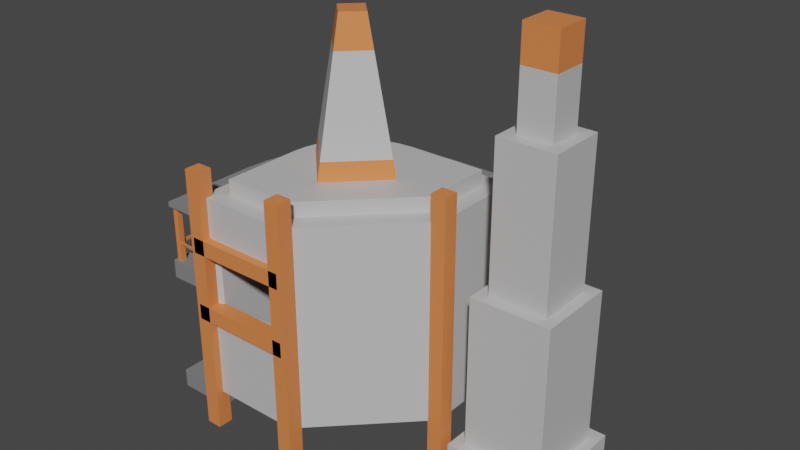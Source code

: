 # Source: Castle.blend  (saved by Blender 2.93.20; exported with 4.5.12 LTS)
import bpy
from mathutils import Matrix  # noqa: F401  (used for matrix-valued properties, if any)

bpy.ops.wm.read_factory_settings(use_empty=True)
scene = bpy.context.scene
scene.name = 'Scene'

# ---- collections
col_collection = bpy.data.collections.new('Collection'); scene.collection.children.link(col_collection)

# ---- materials (node trees are filled in below, after node groups)
mat_stone = bpy.data.materials.new('Stone')
mat_stone.use_backface_culling = True
mat_stone.use_transparent_shadow = False
mat_wood = bpy.data.materials.new('Wood')
mat_wood.use_transparent_shadow = False
mat_stone2 = bpy.data.materials.new('Stone2')
mat_stone2.use_transparent_shadow = False
mat_red = bpy.data.materials.new('Red')
mat_red.use_transparent_shadow = False

# ---- material node trees
mat_stone.use_nodes = True; mat_stone.node_tree.nodes.clear()
_N = mat_stone.node_tree.nodes; _L = mat_stone.node_tree.links
n0 = _N.new('ShaderNodeBsdfPrincipled'); n0.name = 'Principled BSDF'; n0.location = (10, 300)
n0.distribution = 'GGX'
n0.subsurface_method = 'BURLEY'
n0.inputs[0].default_value = (0.5489, 0.5489, 0.5489, 1.0)
n0.inputs[3].default_value = 1.45
n0.inputs[27].default_value = (0.0, 0.0, 0.0, 1.0)
n0.inputs[28].default_value = 1.0
n1 = _N.new('ShaderNodeOutputMaterial'); n1.name = 'Material Output'; n1.location = (300, 300)
_L.new(n0.outputs[0], n1.inputs[0])
n1.is_active_output = True
mat_wood.use_nodes = True; mat_wood.node_tree.nodes.clear()
_N = mat_wood.node_tree.nodes; _L = mat_wood.node_tree.links
n0 = _N.new('ShaderNodeBsdfPrincipled'); n0.name = 'Principled BSDF'; n0.location = (10, 300)
n0.distribution = 'GGX'
n0.subsurface_method = 'BURLEY'
n0.inputs[0].default_value = (0.8, 0.2315, 0.07016, 1.0)
n0.inputs[3].default_value = 1.45
n0.inputs[27].default_value = (0.0, 0.0, 0.0, 1.0)
n0.inputs[28].default_value = 1.0
n1 = _N.new('ShaderNodeOutputMaterial'); n1.name = 'Material Output'; n1.location = (300, 300)
_L.new(n0.outputs[0], n1.inputs[0])
n1.is_active_output = True
mat_stone2.use_nodes = True; mat_stone2.node_tree.nodes.clear()
_N = mat_stone2.node_tree.nodes; _L = mat_stone2.node_tree.links
n0 = _N.new('ShaderNodeBsdfPrincipled'); n0.name = 'Principled BSDF'; n0.location = (10, 300)
n0.distribution = 'GGX'
n0.subsurface_method = 'BURLEY'
n0.inputs[0].default_value = (0.2203, 0.2203, 0.2203, 1.0)
n0.inputs[3].default_value = 1.45
n0.inputs[27].default_value = (0.0, 0.0, 0.0, 1.0)
n0.inputs[28].default_value = 1.0
n1 = _N.new('ShaderNodeOutputMaterial'); n1.name = 'Material Output'; n1.location = (300, 300)
_L.new(n0.outputs[0], n1.inputs[0])
n1.is_active_output = True
mat_red.use_nodes = True; mat_red.node_tree.nodes.clear()
_N = mat_red.node_tree.nodes; _L = mat_red.node_tree.links
n0 = _N.new('ShaderNodeBsdfPrincipled'); n0.name = 'Principled BSDF'; n0.location = (10, 300)
n0.distribution = 'GGX'
n0.subsurface_method = 'BURLEY'
n0.inputs[0].default_value = (0.8, 0.0934, 0.1071, 1.0)
n0.inputs[3].default_value = 1.45
n0.inputs[27].default_value = (0.0, 0.0, 0.0, 1.0)
n0.inputs[28].default_value = 1.0
n1 = _N.new('ShaderNodeOutputMaterial'); n1.name = 'Material Output'; n1.location = (300, 300)
_L.new(n0.outputs[0], n1.inputs[0])
n1.is_active_output = True

# ---- world
world_world = bpy.data.worlds.new('World'); scene.world = world_world
world_world.use_nodes = True; world_world.node_tree.nodes.clear()
_N = world_world.node_tree.nodes; _L = world_world.node_tree.links
n0 = _N.new('ShaderNodeOutputWorld'); n0.name = 'World Output'; n0.location = (300, 300)
n1 = _N.new('ShaderNodeBackground'); n1.name = 'Background'; n1.location = (10, 300)
n1.inputs[0].default_value = (0.05088, 0.05088, 0.05088, 1.0)
_L.new(n1.outputs[0], n0.inputs[0])
n0.is_active_output = True
world_world.color = (0.05088, 0.05088, 0.05088)
world_world.use_sun_shadow = False
world_world.sun_shadow_jitter_overblur = 0.0

# ---- meshes
me_cube_001 = bpy.data.meshes.new('Cube.001')
me_cube_001.from_pydata([(-1.0, -1.0, -1.0), (-1.0, -1.0, 1.0), (1.0, 1.0, -1.0), (1.0, 1.0, 1.0), (0.0, 1.0, -1.0), (0.0, 1.0, 1.0), (0.0, -1.0, -1.0), (0.0, -1.0, 1.0), (-1.0, 0.0, -1.0), (-1.0, 0.0, 1.0), (1.0, 0.0, -1.0), (1.0, 0.0, 1.0), (0.0, 0.0, -1.0), (-1.0, -1.0, -0.01959), (-1.0, -1.0, 0.6471), (1.0, 1.0, 0.002477), (1.0, 1.0, -0.6642), (0.0, -1.0, 0.6471), (0.0, -1.0, -0.01959), (0.0, 1.0, 0.002477), (0.0, 1.0, -0.6642), (1.0, 0.0, 0.002477), (1.0, 0.0, -0.6642), (-1.0, 0.0, 0.002477), (-1.0, 0.0, -0.6642), (-1.0, 0.0248, -1.0), (-0.0248, 1.0, -1.0), (-0.9852, 0.1941, -1.0), (-0.9412, 0.3583, -1.0), (-0.8693, 0.5124, -1.0), (-0.7718, 0.6516, -1.0), (-0.6516, 0.7718, -1.0), (-0.5124, 0.8693, -1.0), (-0.3583, 0.9412, -1.0), (-0.1941, 0.9852, -1.0), (-0.0248, 1.0, 1.0), (-1.0, 0.0248, 1.0), (-0.1941, 0.9852, 1.0), (-0.3583, 0.9412, 1.0), (-0.5124, 0.8693, 1.0), (-0.6516, 0.7718, 1.0), (-0.7718, 0.6516, 1.0), (-0.8693, 0.5124, 1.0), (-0.9412, 0.3583, 1.0), (-0.9852, 0.1941, 1.0), (-0.0248, 1.0, 0.002477), (-1.0, 0.0248, 0.002477), (-0.1941, 0.9852, 0.002477), (-0.3583, 0.9412, 0.002477), (-0.5124, 0.8693, 0.002477), (-0.6516, 0.7718, 0.002477), (-0.7718, 0.6516, 0.002477), (-0.8693, 0.5124, 0.002477), (-0.9412, 0.3583, 0.002477), (-0.9852, 0.1941, 0.002477), (-0.0248, 1.0, -0.6642), (-1.0, 0.0248, -0.6642), (-0.1941, 0.9852, -0.6642), (-0.3583, 0.9412, -0.6642), (-0.5124, 0.8693, -0.6642), (-0.6516, 0.7718, -0.6642), (-0.7718, 0.6516, -0.6642), (-0.8693, 0.5124, -0.6642), (-0.9412, 0.3583, -0.6642), (-0.9852, 0.1941, -0.6642), (0.0, 0.8128, 1.116), (0.8128, 0.8128, 1.116), (-0.07755, -0.8128, 1.116), (-0.8128, -0.8128, 1.116), (-0.8128, 0.0, 1.116), (0.8128, 0.07755, 1.116), (-0.1615, 0.8001, 1.116), (-0.01663, 0.8128, 1.116), (-0.2941, 0.7646, 1.116), (-0.4184, 0.7066, 1.116), (-0.5308, 0.6279, 1.116), (-0.6279, 0.5308, 1.116), (-0.7066, 0.4184, 1.116), (-0.7646, 0.2941, 1.116), (-0.8001, 0.1615, 1.116), (-0.8128, 0.01663, 1.116), (0.0, 1.0, 1.116), (1.0, 1.0, 1.116), (0.0, -1.0, 1.116), (-1.0, -1.0, 1.116), (-1.0, 0.0, 1.116), (1.0, 0.0, 1.116), (-0.1941, 0.9852, 1.116), (-0.0248, 1.0, 1.116), (-0.3583, 0.9412, 1.116), (-0.5124, 0.8693, 1.116), (-0.6516, 0.7718, 1.116), (-0.7718, 0.6516, 1.116), (-0.8693, 0.5124, 1.116), (-0.9412, 0.3583, 1.116), (-0.9852, 0.1941, 1.116), (-1.0, 0.0248, 1.116), (2.846e-09, 0.0, 1.268), (-0.07755, -0.8128, 1.268), (2.846e-09, 0.8128, 1.268), (0.8128, 0.07755, 1.268), (-0.8128, 0.0, 1.268), (0.8128, 0.8128, 1.268), (-0.8128, -0.8128, 1.268), (-0.1615, 0.8001, 1.268), (-0.01663, 0.8128, 1.268), (-0.2941, 0.7646, 1.268), (-0.4184, 0.7066, 1.268), (-0.5308, 0.6279, 1.268), (-0.6279, 0.5308, 1.268), (-0.7066, 0.4184, 1.268), (-0.7646, 0.2941, 1.268), (-0.8001, 0.1615, 1.268), (-0.8128, 0.01663, 1.268)], [], [(24, 23, 46, 56), (19, 5, 3, 15), (6, 12, 10), (17, 7, 1, 14), (21, 11, 7, 17), (9, 1, 84, 85), (1, 7, 83, 84), (8, 12, 6, 0), (23, 9, 36, 46), (44, 36, 96, 95), (39, 40, 91, 90), (45, 35, 5, 19), (4, 2, 10, 12), (15, 3, 11, 21), (14, 1, 9, 23), (0, 13, 24, 8), (13, 14, 23, 24), (2, 16, 22, 10), (16, 15, 21, 22), (25, 27, 28, 29, 30, 31, 32, 33, 34, 26, 4, 12, 8), (10, 22, 18, 6), (22, 21, 17, 18), (6, 18, 13, 0), (4, 20, 16, 2), (26, 55, 20, 4), (55, 45, 19, 20), (55, 26, 34, 57), (57, 34, 33, 58), (58, 33, 32, 59), (59, 32, 31, 60), (60, 31, 30, 61), (61, 30, 29, 62), (62, 29, 28, 63), (63, 28, 27, 64), (64, 27, 25, 56), (35, 45, 47, 37), (37, 47, 48, 38), (38, 48, 49, 39), (39, 49, 50, 40), (40, 50, 51, 41), (41, 51, 52, 42), (42, 52, 53, 43), (43, 53, 54, 44), (44, 54, 46, 36), (45, 55, 57, 47), (47, 57, 58, 48), (48, 58, 59, 49), (49, 59, 60, 50), (50, 60, 61, 51), (51, 61, 62, 52), (52, 62, 63, 53), (53, 63, 64, 54), (54, 64, 56, 46), (8, 24, 56, 25), (80, 69, 101, 113), (66, 65, 99, 102), (73, 74, 107, 106), (65, 72, 105, 99), (37, 38, 89, 87), (42, 43, 94, 93), (7, 11, 86, 83), (5, 35, 88, 81), (11, 3, 82, 86), (40, 41, 92, 91), (36, 9, 85, 96), (38, 39, 90, 89), (43, 44, 95, 94), (35, 37, 87, 88), (3, 5, 81, 82), (41, 42, 93, 92), (65, 66, 82, 81), (67, 68, 84, 83), (68, 69, 85, 84), (70, 67, 83, 86), (66, 70, 86, 82), (71, 72, 88, 87), (73, 71, 87, 89), (74, 73, 89, 90), (75, 74, 90, 91), (76, 75, 91, 92), (77, 76, 92, 93), (78, 77, 93, 94), (79, 78, 94, 95), (80, 79, 95, 96), (72, 65, 81, 88), (69, 80, 96, 85), (97, 101, 103, 98), (98, 100, 97), (99, 105, 104, 106, 107, 108, 109, 110, 111, 112, 113, 101, 97), (102, 99, 97, 100), (74, 75, 108, 107), (68, 67, 98, 103), (75, 76, 109, 108), (69, 68, 103, 101), (76, 77, 110, 109), (67, 70, 100, 98), (77, 78, 111, 110), (70, 66, 102, 100), (78, 79, 112, 111), (72, 71, 104, 105), (79, 80, 113, 112), (71, 73, 106, 104)])
_uv = me_cube_001.uv_layers.new(name='UVMap')
_uv.uv.foreach_set('vector', [0.9351, 0.9264, 0.9351, 0.9433, 0.9345, 0.9433, 0.9345, 0.9264, 0.3833, 0.6171, 0.3833, 0.6426, 0.3581, 0.6426, 0.3581, 0.6171, 0.9688, 0.6883, 0.9433, 0.6883, 0.9433, 0.6628, 0.02549, 0.6429, 0.02549, 0.6519, 0.0, 0.6519, 0.0, 0.6429, 0.05099, 0.6264, 0.05099, 0.6519, 0.02549, 0.6519, 0.02549, 0.6429, 0.9351, 0.9688, 0.9603, 0.9688, 0.9603, 0.9717, 0.9351, 0.9717, 0.0, 0.6519, 0.02549, 0.6519, 0.02549, 0.6548, 0.0, 0.6548, 0.9433, 0.7138, 0.9433, 0.6883, 0.9688, 0.6883, 0.9688, 0.7138, 0.9351, 0.9433, 0.9351, 0.9688, 0.9345, 0.9688, 0.9345, 0.9433, 0.9302, 0.9688, 0.9345, 0.9688, 0.9345, 0.9717, 0.9302, 0.9717, 0.3967, 0.6426, 0.4006, 0.6426, 0.4006, 0.6455, 0.3967, 0.6455, 0.3839, 0.6171, 0.3839, 0.6426, 0.3833, 0.6426, 0.3833, 0.6171, 0.9178, 0.6883, 0.9178, 0.6628, 0.9433, 0.6628, 0.9433, 0.6883, 0.9943, 0.2419, 0.9943, 0.2673, 0.9688, 0.2673, 0.9688, 0.2419, 0.9603, 0.9598, 0.9603, 0.9688, 0.9351, 0.9688, 0.9351, 0.9433, 0.9603, 0.9178, 0.9603, 0.9428, 0.9351, 0.9264, 0.9351, 0.9178, 0.9603, 0.9428, 0.9603, 0.9598, 0.9351, 0.9433, 0.9351, 0.9264, 0.9943, 0.2163, 0.9943, 0.2249, 0.9688, 0.2249, 0.9688, 0.2163, 0.9943, 0.2249, 0.9943, 0.2419, 0.9688, 0.2419, 0.9688, 0.2249, 0.9427, 0.7138, 0.9383, 0.7135, 0.9341, 0.7123, 0.9302, 0.7105, 0.9267, 0.708, 0.9236, 0.705, 0.9211, 0.7014, 0.9193, 0.6975, 0.9182, 0.6933, 0.9178, 0.689, 0.9178, 0.6883, 0.9433, 0.6883, 0.9433, 0.7138, 0.05099, 0.6009, 0.05099, 0.6094, 0.02549, 0.6259, 0.02549, 0.6009, 0.05099, 0.6094, 0.05099, 0.6264, 0.02549, 0.6429, 0.02549, 0.6259, 0.02549, 0.6009, 0.02549, 0.6259, 0.0, 0.6259, 0.0, 0.6009, 0.3833, 0.5916, 0.3833, 0.6001, 0.3581, 0.6001, 0.3581, 0.5916, 0.3839, 0.5916, 0.3839, 0.6001, 0.3833, 0.6001, 0.3833, 0.5916, 0.3839, 0.6001, 0.3839, 0.6171, 0.3833, 0.6171, 0.3833, 0.6001, 0.3839, 0.6001, 0.3839, 0.5916, 0.3882, 0.5916, 0.3882, 0.6001, 0.3882, 0.6001, 0.3882, 0.5916, 0.3925, 0.5916, 0.3925, 0.6001, 0.3925, 0.6001, 0.3925, 0.5916, 0.3967, 0.5916, 0.3967, 0.6001, 0.3967, 0.6001, 0.3967, 0.5916, 0.4006, 0.5916, 0.4006, 0.6001, 0.4006, 0.6001, 0.4006, 0.5916, 0.4041, 0.5916, 0.4041, 0.6001, 0.9178, 0.9264, 0.9178, 0.9178, 0.9217, 0.9178, 0.9217, 0.9264, 0.9217, 0.9264, 0.9217, 0.9178, 0.9258, 0.9178, 0.9258, 0.9264, 0.9258, 0.9264, 0.9258, 0.9178, 0.9302, 0.9178, 0.9302, 0.9264, 0.9302, 0.9264, 0.9302, 0.9178, 0.9345, 0.9178, 0.9345, 0.9264, 0.3839, 0.6426, 0.3839, 0.6171, 0.3882, 0.6171, 0.3882, 0.6426, 0.3882, 0.6426, 0.3882, 0.6171, 0.3925, 0.6171, 0.3925, 0.6426, 0.3925, 0.6426, 0.3925, 0.6171, 0.3967, 0.6171, 0.3967, 0.6426, 0.3967, 0.6426, 0.3967, 0.6171, 0.4006, 0.6171, 0.4006, 0.6426, 0.4006, 0.6426, 0.4006, 0.6171, 0.4041, 0.6171, 0.4041, 0.6426, 0.9178, 0.9688, 0.9178, 0.9433, 0.9217, 0.9433, 0.9217, 0.9688, 0.9217, 0.9688, 0.9217, 0.9433, 0.9258, 0.9433, 0.9258, 0.9688, 0.9258, 0.9688, 0.9258, 0.9433, 0.9302, 0.9433, 0.9302, 0.9688, 0.9302, 0.9688, 0.9302, 0.9433, 0.9345, 0.9433, 0.9345, 0.9688, 0.3839, 0.6171, 0.3839, 0.6001, 0.3882, 0.6001, 0.3882, 0.6171, 0.3882, 0.6171, 0.3882, 0.6001, 0.3925, 0.6001, 0.3925, 0.6171, 0.3925, 0.6171, 0.3925, 0.6001, 0.3967, 0.6001, 0.3967, 0.6171, 0.3967, 0.6171, 0.3967, 0.6001, 0.4006, 0.6001, 0.4006, 0.6171, 0.4006, 0.6171, 0.4006, 0.6001, 0.4041, 0.6001, 0.4041, 0.6171, 0.9178, 0.9433, 0.9178, 0.9264, 0.9217, 0.9264, 0.9217, 0.9433, 0.9217, 0.9433, 0.9217, 0.9264, 0.9258, 0.9264, 0.9258, 0.9433, 0.9258, 0.9433, 0.9258, 0.9264, 0.9302, 0.9264, 0.9302, 0.9433, 0.9302, 0.9433, 0.9302, 0.9264, 0.9345, 0.9264, 0.9345, 0.9433, 0.9351, 0.9178, 0.9351, 0.9264, 0.9345, 0.9264, 0.9345, 0.9178, 0.6115, 0.6704, 0.6115, 0.6708, 0.6076, 0.6708, 0.6076, 0.6704, 0.6115, 0.6193, 0.6115, 0.6398, 0.6076, 0.6398, 0.6076, 0.6193, 0.6115, 0.6474, 0.6115, 0.6507, 0.6076, 0.6507, 0.6076, 0.6474, 0.6115, 0.6398, 0.6115, 0.6402, 0.6076, 0.6402, 0.6076, 0.6398, 0.3882, 0.6426, 0.3925, 0.6426, 0.3925, 0.6455, 0.3882, 0.6455, 0.9217, 0.9688, 0.9258, 0.9688, 0.9258, 0.9717, 0.9217, 0.9717, 0.02549, 0.6519, 0.05099, 0.6519, 0.05099, 0.6548, 0.02549, 0.6548, 0.3833, 0.6426, 0.3839, 0.6426, 0.3839, 0.6455, 0.3833, 0.6455, 0.9688, 0.2673, 0.9943, 0.2673, 0.9943, 0.2703, 0.9688, 0.2703, 0.4006, 0.6426, 0.4041, 0.6426, 0.4041, 0.6455, 0.4006, 0.6455, 0.9345, 0.9688, 0.9351, 0.9688, 0.9351, 0.9717, 0.9345, 0.9717, 0.3925, 0.6426, 0.3967, 0.6426, 0.3967, 0.6455, 0.3925, 0.6455, 0.9258, 0.9688, 0.9302, 0.9688, 0.9302, 0.9717, 0.9258, 0.9717, 0.3839, 0.6426, 0.3882, 0.6426, 0.3882, 0.6455, 0.3839, 0.6455, 0.3581, 0.6426, 0.3833, 0.6426, 0.3833, 0.6455, 0.3581, 0.6455, 0.9178, 0.9688, 0.9217, 0.9688, 0.9217, 0.9717, 0.9178, 0.9717, 0.9433, 0.6166, 0.9226, 0.6166, 0.9178, 0.6119, 0.9433, 0.6119, 0.9453, 0.6581, 0.964, 0.6581, 0.9688, 0.6628, 0.9433, 0.6628, 0.964, 0.6581, 0.964, 0.6374, 0.9688, 0.6374, 0.9688, 0.6628, 0.9226, 0.6354, 0.9453, 0.6581, 0.9433, 0.6628, 0.9178, 0.6374, 0.9226, 0.6166, 0.9226, 0.6354, 0.9178, 0.6374, 0.9178, 0.6119, 0.9474, 0.617, 0.9437, 0.6166, 0.9439, 0.6119, 0.9482, 0.6122, 0.9508, 0.6179, 0.9474, 0.617, 0.9482, 0.6122, 0.9524, 0.6134, 0.954, 0.6193, 0.9508, 0.6179, 0.9524, 0.6134, 0.9563, 0.6152, 0.9568, 0.6213, 0.954, 0.6193, 0.9563, 0.6152, 0.9599, 0.6177, 0.9593, 0.6238, 0.9568, 0.6213, 0.9599, 0.6177, 0.963, 0.6207, 0.9613, 0.6267, 0.9593, 0.6238, 0.963, 0.6207, 0.9654, 0.6243, 0.9628, 0.6299, 0.9613, 0.6267, 0.9654, 0.6243, 0.9673, 0.6282, 0.9637, 0.6332, 0.9628, 0.6299, 0.9673, 0.6282, 0.9684, 0.6324, 0.964, 0.6369, 0.9637, 0.6332, 0.9684, 0.6324, 0.9688, 0.6367, 0.9437, 0.6166, 0.9433, 0.6166, 0.9433, 0.6119, 0.9439, 0.6119, 0.964, 0.6374, 0.964, 0.6369, 0.9688, 0.6367, 0.9688, 0.6374, 0.6326, 0.9677, 0.6533, 0.9677, 0.6533, 0.9884, 0.6346, 0.9884, 0.6346, 0.9884, 0.6119, 0.9657, 0.6326, 0.9677, 0.6326, 0.947, 0.633, 0.947, 0.6367, 0.9473, 0.6401, 0.9482, 0.6432, 0.9497, 0.6461, 0.9517, 0.6486, 0.9542, 0.6506, 0.957, 0.6521, 0.9602, 0.653, 0.9636, 0.6533, 0.9673, 0.6533, 0.9677, 0.6326, 0.9677, 0.6119, 0.947, 0.6326, 0.947, 0.6326, 0.9677, 0.6119, 0.9657, 0.6115, 0.6507, 0.6115, 0.6539, 0.6076, 0.6539, 0.6076, 0.6507, 0.6115, 0.5779, 0.6115, 0.5966, 0.6076, 0.5966, 0.6076, 0.5779, 0.6115, 0.6539, 0.6115, 0.6567, 0.6076, 0.6567, 0.6076, 0.6539, 0.6115, 0.6708, 0.6115, 0.6913, 0.6076, 0.6913, 0.6076, 0.6708, 0.6115, 0.6567, 0.6115, 0.6599, 0.6076, 0.6599, 0.6076, 0.6567, 0.6115, 0.5966, 0.6115, 0.6193, 0.6076, 0.6193, 0.6076, 0.5966, 0.6115, 0.6599, 0.6115, 0.6632, 0.6076, 0.6632, 0.6076, 0.6599, 0.6115, 0.6913, 0.6115, 0.7101, 0.6076, 0.7101, 0.6076, 0.6913, 0.6115, 0.6632, 0.6115, 0.6667, 0.6076, 0.6667, 0.6076, 0.6632, 0.6115, 0.6402, 0.6115, 0.6439, 0.6076, 0.6439, 0.6076, 0.6402, 0.6115, 0.6667, 0.6115, 0.6704, 0.6076, 0.6704, 0.6076, 0.6667, 0.6115, 0.6439, 0.6115, 0.6474, 0.6076, 0.6474, 0.6076, 0.6439])
me_cube_001.materials.append(mat_stone)
me_cube_001.use_remesh_fix_poles = True
me_cube_001.use_remesh_preserve_attributes = False
me_cube_001.update()
me_cube_002 = bpy.data.meshes.new('Cube.002')
me_cube_002.from_pydata([(-1.0, -1.0, -1.0), (-1.0, -1.0, 1.0), (-1.0, 1.0, -1.0), (-1.0, 1.0, 1.0), (1.0, -1.0, -1.0), (1.0, -1.0, 1.0), (1.0, 1.0, -1.0), (1.0, 1.0, 1.0)], [], [(0, 1, 3, 2), (2, 3, 7, 6), (6, 7, 5, 4), (4, 5, 1, 0), (2, 6, 4, 0), (7, 3, 1, 5)])
_uv = me_cube_002.uv_layers.new(name='UVMap')
_uv.uv.foreach_set('vector', [0.153, 0.7538, 0.153, 0.8048, 0.102, 0.8048, 0.102, 0.7538, 0.102, 0.7538, 0.102, 0.8048, 0.05099, 0.8048, 0.05099, 0.7538, 0.05099, 0.7058, 0.05099, 0.7568, 0.0, 0.7568, 0.0, 0.7058, 0.102, 0.7028, 0.102, 0.7538, 0.05099, 0.7538, 0.05099, 0.7028, 0.0, 0.6548, 0.05099, 0.6548, 0.05099, 0.7058, 0.0, 0.7058, 0.153, 0.6519, 0.204, 0.6519, 0.204, 0.7028, 0.153, 0.7028])
me_cube_002.materials.append(mat_wood)
me_cube_002.use_remesh_fix_poles = True
me_cube_002.use_remesh_preserve_attributes = False
me_cube_002.update()
me_cube_004 = bpy.data.meshes.new('Cube.004')
me_cube_004.from_pydata([(-1.0, -1.0, -1.0), (-1.0, -1.0, 1.0), (-1.0, 1.0, -1.0), (-1.0, 1.0, 1.0), (1.0, -1.0, -1.0), (1.0, -1.0, 1.0), (1.0, 1.0, -1.0), (1.0, 1.0, 1.0)], [], [(0, 1, 3, 2), (2, 3, 7, 6), (6, 7, 5, 4), (4, 5, 1, 0), (2, 6, 4, 0), (7, 3, 1, 5)])
_uv = me_cube_004.uv_layers.new(name='UVMap')
_uv.uv.foreach_set('vector', [0.153, 0.6519, 0.153, 0.7028, 0.102, 0.7028, 0.102, 0.6519, 0.102, 0.6519, 0.102, 0.7028, 0.05099, 0.7028, 0.05099, 0.6519, 0.153, 0.6009, 0.153, 0.6519, 0.102, 0.6519, 0.102, 0.6009, 0.9688, 0.5099, 0.9688, 0.5609, 0.9178, 0.5609, 0.9178, 0.5099, 0.8158, 0.8064, 0.8668, 0.8064, 0.8668, 0.8574, 0.8158, 0.8574, 0.102, 0.8048, 0.153, 0.8048, 0.153, 0.8558, 0.102, 0.8558])
me_cube_004.materials.append(mat_wood)
me_cube_004.use_remesh_fix_poles = True
me_cube_004.use_remesh_preserve_attributes = False
me_cube_004.update()
me_cube_005 = bpy.data.meshes.new('Cube.005')
me_cube_005.from_pydata([(-1.0, -1.0, -1.0), (-1.0, -1.0, 1.0), (-1.0, 1.0, -1.0), (-1.0, 1.0, 1.0), (1.0, -1.0, -1.0), (1.0, -1.0, 1.0), (1.0, 1.0, -1.0), (1.0, 1.0, 1.0)], [], [(0, 1, 3, 2), (2, 3, 7, 6), (6, 7, 5, 4), (4, 5, 1, 0), (2, 6, 4, 0), (7, 3, 1, 5)])
_uv = me_cube_005.uv_layers.new(name='UVMap')
_uv.uv.foreach_set('vector', [0.204, 0.6009, 0.204, 0.6519, 0.153, 0.6519, 0.153, 0.6009, 0.9688, 0.3569, 0.9688, 0.4079, 0.9178, 0.4079, 0.9178, 0.3569, 0.9688, 0.2549, 0.9688, 0.3059, 0.9178, 0.3059, 0.9178, 0.2549, 0.9688, 0.102, 0.9688, 0.153, 0.9178, 0.153, 0.9178, 0.102, 0.9178, 0.05099, 0.9688, 0.05099, 0.9688, 0.102, 0.9178, 0.102, 0.9178, 0.0, 0.9688, 0.0, 0.9688, 0.05099, 0.9178, 0.05099])
me_cube_005.materials.append(mat_wood)
me_cube_005.use_remesh_fix_poles = True
me_cube_005.use_remesh_preserve_attributes = False
me_cube_005.update()
me_cube_006 = bpy.data.meshes.new('Cube.006')
me_cube_006.from_pydata([(-1.0, -1.0, -1.0), (-1.0, -1.0, 1.0), (-1.0, 1.0, -1.0), (-1.0, 1.0, 1.0), (1.0, -1.0, -1.0), (1.0, -1.0, 1.0), (1.0, 1.0, -1.0), (1.0, 1.0, 1.0)], [], [(0, 1, 3, 2), (2, 3, 7, 6), (6, 7, 5, 4), (4, 5, 1, 0), (2, 6, 4, 0), (7, 3, 1, 5)])
_uv = me_cube_006.uv_layers.new(name='UVMap')
_uv.uv.foreach_set('vector', [0.3922, 0.9174, 0.3922, 0.9684, 0.3412, 0.9684, 0.3412, 0.9174, 0.05099, 0.9097, 0.05099, 0.9607, 0.0, 0.9607, 0.0, 0.9097, 0.9178, 0.9084, 0.9178, 0.9594, 0.8668, 0.9594, 0.8668, 0.9084, 0.8668, 0.9084, 0.8668, 0.9594, 0.8158, 0.9594, 0.8158, 0.9084, 0.153, 0.9068, 0.204, 0.9068, 0.204, 0.9578, 0.153, 0.9578, 0.05099, 0.9068, 0.102, 0.9068, 0.102, 0.9578, 0.05099, 0.9578])
me_cube_006.materials.append(mat_wood)
me_cube_006.use_remesh_fix_poles = True
me_cube_006.use_remesh_preserve_attributes = False
me_cube_006.update()
me_cube_015 = bpy.data.meshes.new('Cube.015')
me_cube_015.from_pydata([(-1.0, -1.0, -1.0), (-1.0, -1.0, 1.0), (-0.4195, 0.2975, -1.0), (-0.4195, 0.2975, 1.0), (1.0, 1.0, -1.0), (1.0, 1.0, 1.0), (-1.0, -0.19, -1.0), (0.19, 1.0, -1.0), (-0.9819, 0.0166, -1.0), (-0.9282, 0.217, -1.0), (-0.8406, 0.405, -1.0), (-0.7216, 0.5749, -1.0), (-0.5749, 0.7216, -1.0), (-0.405, 0.8406, -1.0), (-0.217, 0.9282, -1.0), (-0.0166, 0.9819, -1.0), (0.19, 1.0, 1.0), (-1.0, -0.19, 1.0), (-0.0166, 0.9819, 1.0), (-0.217, 0.9282, 1.0), (-0.405, 0.8406, 1.0), (-0.5749, 0.7216, 1.0), (-0.7216, 0.5749, 1.0), (-0.8406, 0.405, 1.0), (-0.9282, 0.217, 1.0), (-0.9819, 0.0166, 1.0), (-0.5551, -1.0, -1.0), (-0.5551, -1.0, 1.0), (1.0, 0.5761, -1.0), (1.0, 0.5761, 1.0), (-0.5812, -0.1838, -1.0), (-0.5812, -0.1838, 1.0), (0.04706, 0.5505, 1.0), (0.04706, 0.5505, -1.0)], [], [(7, 16, 5, 4), (5, 16, 18, 19, 20, 21, 22, 23, 24, 25, 17, 1, 27, 31, 3, 32, 29), (33, 32, 3, 2), (26, 27, 1, 0), (0, 1, 17, 6), (16, 7, 15, 18), (18, 15, 14, 19), (19, 14, 13, 20), (20, 13, 12, 21), (21, 12, 11, 22), (22, 11, 10, 23), (23, 10, 9, 24), (24, 9, 8, 25), (25, 8, 6, 17), (6, 8, 9, 10, 11, 12, 13, 14, 15, 7, 4, 28, 33, 2, 30, 26, 0), (30, 31, 27, 26), (4, 5, 29, 28), (2, 3, 31, 30), (28, 29, 32, 33)])
_uv = me_cube_015.uv_layers.new(name='UVMap')
_uv.uv.foreach_set('vector', [0.2242, 0.9432, 0.2242, 0.9942, 0.204, 0.9942, 0.204, 0.9432, 0.9924, 0.1442, 0.9777, 0.1297, 0.9743, 0.1257, 0.9716, 0.1211, 0.9698, 0.1162, 0.9688, 0.111, 0.9688, 0.1057, 0.9697, 0.1005, 0.9714, 0.09548, 0.9741, 0.09088, 0.9774, 0.08681, 0.9919, 0.07211, 1.0, 0.08007, 0.9849, 0.09442, 0.9792, 0.106, 0.9832, 0.119, 1.0, 0.1365, 0.375, 0.6875, 0.625, 0.6875, 0.625, 0.75, 0.375, 0.75, 0.6076, 0.5779, 0.6076, 0.6289, 0.5962, 0.6289, 0.5962, 0.5779, 0.963, 0.7648, 0.963, 0.8158, 0.9427, 0.8158, 0.9427, 0.7648, 0.2242, 0.9942, 0.2242, 0.9432, 0.2295, 0.9432, 0.2295, 0.9942, 0.2295, 0.9942, 0.2295, 0.9432, 0.2347, 0.9432, 0.2347, 0.9942, 0.2347, 0.9942, 0.2347, 0.9432, 0.2399, 0.9432, 0.2399, 0.9942, 0.2399, 0.9942, 0.2399, 0.9432, 0.2447, 0.9432, 0.2447, 0.9942, 0.9178, 0.8158, 0.9178, 0.7648, 0.9222, 0.7648, 0.9222, 0.8158, 0.9222, 0.8158, 0.9222, 0.7648, 0.927, 0.7648, 0.927, 0.8158, 0.927, 0.8158, 0.927, 0.7648, 0.9322, 0.7648, 0.9322, 0.8158, 0.9322, 0.8158, 0.9322, 0.7648, 0.9374, 0.7648, 0.9374, 0.8158, 0.9374, 0.8158, 0.9374, 0.7648, 0.9427, 0.7648, 0.9427, 0.8158, 0.9716, 0.8222, 0.9682, 0.8182, 0.9656, 0.8136, 0.9638, 0.8086, 0.963, 0.8034, 0.963, 0.7981, 0.9639, 0.7929, 0.9658, 0.7879, 0.9685, 0.7834, 0.9719, 0.7793, 0.9866, 0.7648, 0.9942, 0.7725, 0.9773, 0.79, 0.9734, 0.803, 0.9791, 0.8146, 0.9942, 0.829, 0.9861, 0.8369, 0.375, 0.8125, 0.625, 0.8125, 0.625, 0.875, 0.375, 0.875, 0.6071, 0.7818, 0.6071, 0.8328, 0.5962, 0.8328, 0.5962, 0.7818, 0.375, 0.75, 0.625, 0.75, 0.625, 0.8125, 0.375, 0.8125, 0.375, 0.625, 0.625, 0.625, 0.625, 0.6875, 0.375, 0.6875])
me_cube_015.materials.append(mat_stone2)
me_cube_015.use_remesh_fix_poles = True
me_cube_015.use_remesh_preserve_attributes = False
me_cube_015.update()
me_cube_016 = bpy.data.meshes.new('Cube.016')
me_cube_016.from_pydata([(-1.0, -1.0, -1.0), (-1.0, -1.0, 22.57), (-1.0, 1.0, -1.0), (-1.0, 1.0, 22.57), (1.0, -1.0, -1.0), (1.0, -1.0, 22.57), (1.0, 1.0, -1.0), (1.0, 1.0, 22.57)], [], [(0, 1, 3, 2), (2, 3, 7, 6), (6, 7, 5, 4), (4, 5, 1, 0), (2, 6, 4, 0), (7, 3, 1, 5)])
_uv = me_cube_016.uv_layers.new(name='UVMap')
_uv.uv.foreach_set('vector', [0.204, 0.0, 0.204, 0.6009, 0.153, 0.6009, 0.153, 0.0, 0.102, 0.0, 0.102, 0.6009, 0.05099, 0.6009, 0.05099, 0.0, 0.153, 0.0, 0.153, 0.6009, 0.102, 0.6009, 0.102, 0.0, 0.05099, 0.0, 0.05099, 0.6009, 0.0, 0.6009, 0.0, 0.0, 0.102, 0.7028, 0.153, 0.7028, 0.153, 0.7538, 0.102, 0.7538, 0.153, 0.7028, 0.204, 0.7028, 0.204, 0.7538, 0.153, 0.7538])
me_cube_016.materials.append(mat_wood)
me_cube_016.use_remesh_fix_poles = True
me_cube_016.use_remesh_preserve_attributes = False
me_cube_016.update()
me_cube_018 = bpy.data.meshes.new('Cube.018')
me_cube_018.from_pydata([(-1.0, -1.0, -1.0), (-1.0, -1.0, 22.2), (-1.0, 1.0, -1.0), (-1.0, 1.0, 22.2), (1.0, -1.0, -1.0), (1.0, -1.0, 22.2), (1.0, 1.0, -1.0), (1.0, 1.0, 22.2)], [], [(0, 1, 3, 2), (2, 3, 7, 6), (6, 7, 5, 4), (4, 5, 1, 0), (2, 6, 4, 0), (7, 3, 1, 5)])
_uv = me_cube_018.uv_layers.new(name='UVMap')
_uv.uv.foreach_set('vector', [0.3569, 0.0, 0.3569, 0.5916, 0.3059, 0.5916, 0.3059, 0.0, 0.3059, 0.0, 0.3059, 0.5916, 0.2549, 0.5916, 0.2549, 0.0, 0.4079, 0.0, 0.4079, 0.5916, 0.3569, 0.5916, 0.3569, 0.0, 0.2549, 0.0, 0.2549, 0.5916, 0.204, 0.5916, 0.204, 0.0, 0.0, 0.7568, 0.05099, 0.7568, 0.05099, 0.8078, 0.0, 0.8078, 0.05099, 0.8048, 0.102, 0.8048, 0.102, 0.8558, 0.05099, 0.8558])
me_cube_018.materials.append(mat_wood)
me_cube_018.use_remesh_fix_poles = True
me_cube_018.use_remesh_preserve_attributes = False
me_cube_018.update()
me_cube_019 = bpy.data.meshes.new('Cube.019')
me_cube_019.from_pydata([(-1.0, -1.0, -1.0), (-1.0, -1.0, 21.33), (-1.0, 1.0, -1.0), (-1.0, 1.0, 21.33), (1.0, -1.0, -1.0), (1.0, -1.0, 21.33), (1.0, 1.0, -1.0), (1.0, 1.0, 21.33)], [], [(0, 1, 3, 2), (2, 3, 7, 6), (6, 7, 5, 4), (4, 5, 1, 0), (2, 6, 4, 0), (7, 3, 1, 5)])
_uv = me_cube_019.uv_layers.new(name='UVMap')
_uv.uv.foreach_set('vector', [0.7138, 0.0, 0.7138, 0.5693, 0.6628, 0.5693, 0.6628, 0.0, 0.8158, 0.0, 0.8158, 0.5693, 0.7648, 0.5693, 0.7648, 0.0, 0.6628, 0.0, 0.6628, 0.5693, 0.6119, 0.5693, 0.6119, 0.0, 0.7648, 0.0, 0.7648, 0.5693, 0.7138, 0.5693, 0.7138, 0.0, 0.3412, 0.8154, 0.3922, 0.8154, 0.3922, 0.8664, 0.3412, 0.8664, 0.8158, 0.7554, 0.8668, 0.7554, 0.8668, 0.8064, 0.8158, 0.8064])
me_cube_019.materials.append(mat_wood)
me_cube_019.use_remesh_fix_poles = True
me_cube_019.use_remesh_preserve_attributes = False
me_cube_019.update()
me_cube_021 = bpy.data.meshes.new('Cube.021')
me_cube_021.from_pydata([(-1.0, -1.0, -0.9084), (-1.0, -1.0, 1.0), (-1.0, 1.0, -0.9084), (-1.0, 1.0, 1.0), (1.0, -1.0, -0.9084), (1.0, -1.0, 1.0), (1.0, 1.0, -0.9084), (1.0, 1.0, 1.0)], [], [(0, 1, 3, 2), (2, 3, 7, 6), (6, 7, 5, 4), (4, 5, 1, 0), (2, 6, 4, 0), (7, 3, 1, 5)])
_uv = me_cube_021.uv_layers.new(name='UVMap')
_uv.uv.foreach_set('vector', [0.9664, 0.7648, 0.9178, 0.7648, 0.9178, 0.7138, 0.9664, 0.7138, 0.4068, 0.6965, 0.3581, 0.6965, 0.3581, 0.6455, 0.4068, 0.6455, 0.4068, 0.7475, 0.3581, 0.7475, 0.3581, 0.6965, 0.4068, 0.6965, 0.4068, 0.7985, 0.3581, 0.7985, 0.3581, 0.7475, 0.4068, 0.7475, 0.8158, 0.8574, 0.8668, 0.8574, 0.8668, 0.9084, 0.8158, 0.9084, 0.9178, 0.5609, 0.9688, 0.5609, 0.9688, 0.6119, 0.9178, 0.6119])
me_cube_021.materials.append(mat_wood)
me_cube_021.use_remesh_fix_poles = True
me_cube_021.use_remesh_preserve_attributes = False
me_cube_021.update()
me_cube_023 = bpy.data.meshes.new('Cube.023')
me_cube_023.from_pydata([(-1.0, -1.0, -1.0), (-0.7824, -0.7824, 1.0), (-1.0, 1.0, -1.0), (-0.7824, 0.7824, 1.0), (1.0, -1.0, -1.0), (0.7824, -0.7824, 1.0), (1.0, 1.0, -1.0), (0.7824, 0.7824, 1.0), (-1.0, -1.0, 1.0), (-1.0, 1.0, 1.0), (1.0, 1.0, 1.0), (1.0, -1.0, 1.0), (-0.5642, -0.5642, 15.59), (-0.5642, 0.5642, 15.59), (0.5642, 0.5642, 15.59), (0.5642, -0.5642, 15.59), (-0.7824, -0.7824, 15.59), (-0.7824, 0.7824, 15.59), (0.7824, 0.7824, 15.59), (0.7824, -0.7824, 15.59), (-0.3327, -0.3327, 29.38), (-0.3327, 0.3327, 29.38), (0.3327, 0.3327, 29.38), (0.3327, -0.3327, 29.38), (-0.5642, -0.5642, 29.38), (-0.5642, 0.5642, 29.38), (0.5642, 0.5642, 29.38), (0.5642, -0.5642, 29.38), (-0.3327, -0.3327, 38.16), (-0.3327, 0.3327, 38.16), (0.3327, 0.3327, 38.16), (0.3327, -0.3327, 38.16), (0.3327, 0.3327, 34.83), (0.3327, -0.3327, 34.83), (-0.3327, -0.3327, 34.83), (-0.3327, 0.3327, 34.83)], [], [(0, 8, 9, 2), (2, 9, 10, 6), (6, 10, 11, 4), (4, 11, 8, 0), (2, 6, 4, 0), (1, 5, 19, 16), (1, 3, 9, 8), (3, 7, 10, 9), (7, 5, 11, 10), (5, 1, 8, 11), (15, 14, 26, 27), (7, 3, 17, 18), (5, 7, 18, 19), (3, 1, 16, 17), (12, 13, 17, 16), (13, 14, 18, 17), (14, 15, 19, 18), (15, 12, 16, 19), (33, 32, 30, 31), (13, 12, 24, 25), (12, 15, 27, 24), (14, 13, 25, 26), (20, 21, 25, 24), (21, 22, 26, 25), (22, 23, 27, 26), (23, 20, 24, 27), (30, 29, 28, 31), (35, 34, 28, 29), (34, 33, 31, 28), (32, 35, 29, 30), (22, 21, 35, 32), (20, 23, 33, 34), (21, 20, 34, 35), (23, 22, 32, 33)])
me_cube_023.polygons.foreach_set('material_index', [0, 0, 0, 0, 0, 0, 0, 0, 0, 0, 0, 0, 0, 0, 0, 0, 0, 0, 1, 0, 0, 0, 0, 0, 0, 0, 1, 1, 1, 1, 0, 0, 0, 0])
_uv = me_cube_023.uv_layers.new(name='UVMap')
_uv.uv.foreach_set('vector', [0.3412, 0.8664, 0.3412, 0.9174, 0.2903, 0.9174, 0.2903, 0.8664, 0.3922, 0.8664, 0.3922, 0.9174, 0.3412, 0.9174, 0.3412, 0.8664, 0.9178, 0.7554, 0.9178, 0.8064, 0.8668, 0.8064, 0.8668, 0.7554, 0.9178, 0.8064, 0.9178, 0.8574, 0.8668, 0.8574, 0.8668, 0.8064, 0.8668, 0.8574, 0.9178, 0.8574, 0.9178, 0.9084, 0.8668, 0.9084, 0.5276, 0.5779, 0.5675, 0.5779, 0.5675, 0.9498, 0.5276, 0.9498, 0.1474, 0.9522, 0.1474, 0.9123, 0.153, 0.9068, 0.153, 0.9578, 0.1474, 0.9123, 0.1075, 0.9123, 0.102, 0.9068, 0.153, 0.9068, 0.1075, 0.9123, 0.1075, 0.9522, 0.102, 0.9578, 0.102, 0.9068, 0.1075, 0.9522, 0.1474, 0.9522, 0.153, 0.9578, 0.102, 0.9578, 0.5675, 0.5779, 0.5962, 0.5779, 0.5962, 0.9295, 0.5675, 0.9295, 0.4079, 0.5779, 0.4478, 0.5779, 0.4478, 0.9498, 0.4079, 0.9498, 0.4478, 0.5779, 0.4877, 0.5779, 0.4877, 0.9498, 0.4478, 0.9498, 0.4877, 0.5779, 0.5276, 0.5779, 0.5276, 0.9498, 0.4877, 0.9498, 0.6876, 0.9813, 0.6876, 0.9526, 0.6932, 0.947, 0.6932, 0.9869, 0.6876, 0.9526, 0.6589, 0.9526, 0.6533, 0.947, 0.6932, 0.947, 0.6589, 0.9526, 0.6589, 0.9813, 0.6533, 0.9869, 0.6533, 0.947, 0.6589, 0.9813, 0.6876, 0.9813, 0.6932, 0.9869, 0.6533, 0.9869, 0.2903, 0.7305, 0.3072, 0.7305, 0.3072, 0.8154, 0.2903, 0.8154, 0.204, 0.5916, 0.2327, 0.5916, 0.2327, 0.9432, 0.204, 0.9432, 0.2327, 0.5916, 0.2615, 0.5916, 0.2615, 0.9432, 0.2327, 0.9432, 0.2615, 0.5916, 0.2903, 0.5916, 0.2903, 0.9432, 0.2615, 0.9432, 0.7161, 0.9699, 0.7161, 0.9529, 0.722, 0.947, 0.722, 0.9758, 0.7161, 0.9529, 0.6991, 0.9529, 0.6932, 0.947, 0.722, 0.947, 0.6991, 0.9529, 0.6991, 0.9699, 0.6932, 0.9758, 0.6932, 0.947, 0.6991, 0.9699, 0.7161, 0.9699, 0.722, 0.9758, 0.6932, 0.9758, 0.7395, 0.947, 0.7564, 0.947, 0.7564, 0.964, 0.7395, 0.964, 0.3072, 0.7305, 0.3242, 0.7305, 0.3242, 0.8154, 0.3072, 0.8154, 0.3412, 0.7305, 0.3581, 0.7305, 0.3581, 0.8154, 0.3412, 0.8154, 0.3242, 0.7305, 0.3412, 0.7305, 0.3412, 0.8154, 0.3242, 0.8154, 0.3242, 0.5916, 0.3412, 0.5916, 0.3412, 0.7305, 0.3242, 0.7305, 0.3412, 0.5916, 0.3581, 0.5916, 0.3581, 0.7305, 0.3412, 0.7305, 0.3072, 0.5916, 0.3242, 0.5916, 0.3242, 0.7305, 0.3072, 0.7305, 0.2903, 0.5916, 0.3072, 0.5916, 0.3072, 0.7305, 0.2903, 0.7305])
me_cube_023.materials.append(mat_stone)
me_cube_023.materials.append(mat_wood)
me_cube_023.use_remesh_fix_poles = True
me_cube_023.use_remesh_preserve_attributes = False
me_cube_023.update()
me_cube_024 = bpy.data.meshes.new('Cube.024')
me_cube_024.from_pydata([(-1.0, -1.0, -12.67), (-1.0, -1.0, 1.0), (-1.0, 1.0, -12.67), (-1.0, 1.0, 1.0), (1.0, -1.0, -12.67), (1.0, -1.0, 1.0), (1.0, 1.0, -12.67), (1.0, 1.0, 1.0), (-1.0, 0.02114, -13.82), (-1.0, -0.02114, -13.82), (1.0, 0.02114, -13.82), (1.0, -0.02114, -13.82)], [], [(0, 1, 3, 2), (2, 3, 7, 6), (6, 7, 5, 4), (4, 5, 1, 0), (4, 0, 9, 11), (7, 3, 1, 5), (8, 10, 11, 9), (2, 6, 10, 8), (0, 2, 8, 9), (6, 4, 11, 10)])
_uv = me_cube_024.uv_layers.new(name='UVMap')
_uv.uv.foreach_set('vector', [0.7648, 0.5984, 0.7648, 0.947, 0.7138, 0.947, 0.7138, 0.5984, 0.8668, 0.02914, 0.8668, 0.3777, 0.8158, 0.3777, 0.8158, 0.02914, 0.6628, 0.5984, 0.6628, 0.947, 0.6119, 0.947, 0.6119, 0.5984, 0.8668, 0.4068, 0.8668, 0.7554, 0.8158, 0.7554, 0.8158, 0.4068, 0.8668, 0.4068, 0.8158, 0.4068, 0.8158, 0.3777, 0.8668, 0.3777, 0.9178, 0.204, 0.9688, 0.204, 0.9688, 0.2549, 0.9178, 0.2549, 0.4063, 0.5916, 0.4063, 0.6426, 0.4052, 0.6426, 0.4052, 0.5916, 0.8668, 0.02914, 0.8158, 0.02914, 0.8158, 0.0, 0.8668, 0.0, 0.7648, 0.5984, 0.7138, 0.5984, 0.7388, 0.5693, 0.7399, 0.5693, 0.6628, 0.5984, 0.6119, 0.5984, 0.6368, 0.5693, 0.6379, 0.5693])
me_cube_024.materials.append(mat_red)
me_cube_024.use_remesh_fix_poles = True
me_cube_024.use_remesh_preserve_attributes = False
me_cube_024.update()
me_cube_025 = bpy.data.meshes.new('Cube.025')
me_cube_025.from_pydata([(-1.0, -1.0, -1.0), (-1.0, -1.0, 1.0), (-0.4195, 0.2975, -1.0), (-0.4195, 0.2975, 1.0), (1.0, 1.0, -1.0), (1.0, 1.0, 1.0), (-1.0, -0.19, -1.0), (0.19, 1.0, -1.0), (-0.9819, 0.0166, -1.0), (-0.9282, 0.217, -1.0), (-0.8406, 0.405, -1.0), (-0.7216, 0.5749, -1.0), (-0.5749, 0.7216, -1.0), (-0.405, 0.8406, -1.0), (-0.217, 0.9282, -1.0), (-0.0166, 0.9819, -1.0), (0.19, 1.0, 1.0), (-1.0, -0.19, 1.0), (-0.0166, 0.9819, 1.0), (-0.217, 0.9282, 1.0), (-0.405, 0.8406, 1.0), (-0.5749, 0.7216, 1.0), (-0.7216, 0.5749, 1.0), (-0.8406, 0.405, 1.0), (-0.9282, 0.217, 1.0), (-0.9819, 0.0166, 1.0), (-0.5551, -1.0, -1.0), (-0.5551, -1.0, 1.0), (1.0, 0.5761, -1.0), (1.0, 0.5761, 1.0), (-0.5812, -0.1838, -1.0), (-0.5812, -0.1838, 1.0), (0.04706, 0.5505, 1.0), (0.04706, 0.5505, -1.0)], [], [(7, 16, 5, 4), (5, 16, 18, 19, 20, 21, 22, 23, 24, 25, 17, 1, 27, 31, 3, 32, 29), (33, 32, 3, 2), (26, 27, 1, 0), (0, 1, 17, 6), (16, 7, 15, 18), (18, 15, 14, 19), (19, 14, 13, 20), (20, 13, 12, 21), (21, 12, 11, 22), (22, 11, 10, 23), (23, 10, 9, 24), (24, 9, 8, 25), (25, 8, 6, 17), (6, 8, 9, 10, 11, 12, 13, 14, 15, 7, 4, 28, 33, 2, 30, 26, 0), (30, 31, 27, 26), (4, 5, 29, 28), (2, 3, 31, 30), (28, 29, 32, 33)])
_uv = me_cube_025.uv_layers.new(name='UVMap')
_uv.uv.foreach_set('vector', [0.265, 0.9432, 0.265, 0.9942, 0.2447, 0.9942, 0.2447, 0.9432, 0.9924, 0.07211, 0.9777, 0.0576, 0.9743, 0.05358, 0.9716, 0.04901, 0.9698, 0.04406, 0.9688, 0.03885, 0.9688, 0.03357, 0.9697, 0.02835, 0.9714, 0.02337, 0.9741, 0.01877, 0.9774, 0.0147, 0.9919, 0.0, 1.0, 0.007967, 0.9849, 0.02231, 0.9792, 0.03394, 0.9832, 0.04689, 1.0, 0.06441, 0.375, 0.6875, 0.625, 0.6875, 0.625, 0.75, 0.375, 0.75, 0.6076, 0.6799, 0.6076, 0.7309, 0.5962, 0.7309, 0.5962, 0.6799, 0.963, 0.8158, 0.963, 0.8668, 0.9427, 0.8668, 0.9427, 0.8158, 0.265, 0.9942, 0.265, 0.9432, 0.2702, 0.9432, 0.2702, 0.9942, 0.2702, 0.9942, 0.2702, 0.9432, 0.2755, 0.9432, 0.2755, 0.9942, 0.2755, 0.9942, 0.2755, 0.9432, 0.2806, 0.9432, 0.2806, 0.9942, 0.2806, 0.9942, 0.2806, 0.9432, 0.2855, 0.9432, 0.2855, 0.9942, 0.9178, 0.8668, 0.9178, 0.8158, 0.9222, 0.8158, 0.9222, 0.8668, 0.9222, 0.8668, 0.9222, 0.8158, 0.927, 0.8158, 0.927, 0.8668, 0.927, 0.8668, 0.927, 0.8158, 0.9322, 0.8158, 0.9322, 0.8668, 0.9322, 0.8668, 0.9322, 0.8158, 0.9374, 0.8158, 0.9374, 0.8668, 0.9374, 0.8668, 0.9374, 0.8158, 0.9427, 0.8158, 0.9427, 0.8668, 0.9716, 0.8943, 0.9682, 0.8903, 0.9656, 0.8857, 0.9638, 0.8807, 0.963, 0.8755, 0.963, 0.8702, 0.9639, 0.865, 0.9658, 0.86, 0.9685, 0.8555, 0.9719, 0.8514, 0.9866, 0.8369, 0.9942, 0.8446, 0.9773, 0.8622, 0.9734, 0.8751, 0.9791, 0.8867, 0.9942, 0.9011, 0.9861, 0.909, 0.375, 0.8125, 0.625, 0.8125, 0.625, 0.875, 0.375, 0.875, 0.4068, 0.7985, 0.4068, 0.8495, 0.396, 0.8495, 0.396, 0.7985, 0.375, 0.75, 0.625, 0.75, 0.625, 0.8125, 0.375, 0.8125, 0.375, 0.625, 0.625, 0.625, 0.625, 0.6875, 0.375, 0.6875])
me_cube_025.materials.append(mat_stone2)
me_cube_025.use_remesh_fix_poles = True
me_cube_025.use_remesh_preserve_attributes = False
me_cube_025.update()
me_cube_027 = bpy.data.meshes.new('Cube.027')
me_cube_027.from_pydata([(-1.0, -1.0, -1.0), (-1.0, -1.0, 1.0), (-0.4195, 0.2975, -1.0), (-0.4195, 0.2975, 1.0), (1.0, 1.0, -1.0), (1.0, 1.0, 1.0), (-1.0, -0.19, -1.0), (0.19, 1.0, -1.0), (-0.9819, 0.0166, -1.0), (-0.9282, 0.217, -1.0), (-0.8406, 0.405, -1.0), (-0.7216, 0.5749, -1.0), (-0.5749, 0.7216, -1.0), (-0.405, 0.8406, -1.0), (-0.217, 0.9282, -1.0), (-0.0166, 0.9819, -1.0), (0.19, 1.0, 1.0), (-1.0, -0.19, 1.0), (-0.0166, 0.9819, 1.0), (-0.217, 0.9282, 1.0), (-0.405, 0.8406, 1.0), (-0.5749, 0.7216, 1.0), (-0.7216, 0.5749, 1.0), (-0.8406, 0.405, 1.0), (-0.9282, 0.217, 1.0), (-0.9819, 0.0166, 1.0), (-0.5551, -1.0, -1.0), (-0.5551, -1.0, 1.0), (1.0, 0.5761, -1.0), (1.0, 0.5761, 1.0), (-0.5812, -0.1838, -1.0), (-0.5812, -0.1838, 1.0), (0.04706, 0.5505, 1.0), (0.04706, 0.5505, -1.0)], [], [(7, 16, 5, 4), (5, 16, 18, 19, 20, 21, 22, 23, 24, 25, 17, 1, 27, 31, 3, 32, 29), (33, 32, 3, 2), (26, 27, 1, 0), (0, 1, 17, 6), (16, 7, 15, 18), (18, 15, 14, 19), (19, 14, 13, 20), (20, 13, 12, 21), (21, 12, 11, 22), (22, 11, 10, 23), (23, 10, 9, 24), (24, 9, 8, 25), (25, 8, 6, 17), (6, 8, 9, 10, 11, 12, 13, 14, 15, 7, 4, 28, 33, 2, 30, 26, 0), (30, 31, 27, 26), (4, 5, 29, 28), (2, 3, 31, 30), (28, 29, 32, 33)])
_uv = me_cube_027.uv_layers.new(name='UVMap')
_uv.uv.foreach_set('vector', [0.5877, 0.9295, 0.5877, 0.9805, 0.5675, 0.9805, 0.5675, 0.9295, 0.9924, 0.2163, 0.9777, 0.2018, 0.9743, 0.1978, 0.9716, 0.1932, 0.9698, 0.1883, 0.9688, 0.1831, 0.9688, 0.1778, 0.9697, 0.1726, 0.9714, 0.1676, 0.9741, 0.163, 0.9774, 0.1589, 0.9919, 0.1442, 1.0, 0.1522, 0.9849, 0.1665, 0.9792, 0.1782, 0.9832, 0.1911, 1.0, 0.2086, 0.375, 0.6875, 0.625, 0.6875, 0.625, 0.75, 0.375, 0.75, 0.6076, 0.6289, 0.6076, 0.6799, 0.5962, 0.6799, 0.5962, 0.6289, 0.963, 0.8668, 0.963, 0.9178, 0.9427, 0.9178, 0.9427, 0.8668, 0.5877, 0.9805, 0.5877, 0.9295, 0.593, 0.9295, 0.593, 0.9805, 0.593, 0.9805, 0.593, 0.9295, 0.5983, 0.9295, 0.5983, 0.9805, 0.5983, 0.9805, 0.5983, 0.9295, 0.6034, 0.9295, 0.6034, 0.9805, 0.6034, 0.9805, 0.6034, 0.9295, 0.6082, 0.9295, 0.6082, 0.9805, 0.9178, 0.9178, 0.9178, 0.8668, 0.9222, 0.8668, 0.9222, 0.9178, 0.9222, 0.9178, 0.9222, 0.8668, 0.927, 0.8668, 0.927, 0.9178, 0.927, 0.9178, 0.927, 0.8668, 0.9322, 0.8668, 0.9322, 0.9178, 0.9322, 0.9178, 0.9322, 0.8668, 0.9374, 0.8668, 0.9374, 0.9178, 0.9374, 0.9178, 0.9374, 0.8668, 0.9427, 0.8668, 0.9427, 0.9178, 0.9689, 0.9752, 0.9656, 0.9711, 0.9629, 0.9665, 0.9612, 0.9615, 0.9603, 0.9563, 0.9603, 0.951, 0.9613, 0.9458, 0.9631, 0.9409, 0.9658, 0.9363, 0.9692, 0.9323, 0.9839, 0.9178, 0.9915, 0.9255, 0.9747, 0.943, 0.9707, 0.956, 0.9764, 0.9676, 0.9915, 0.9819, 0.9834, 0.9899, 0.375, 0.8125, 0.625, 0.8125, 0.625, 0.875, 0.375, 0.875, 0.6071, 0.7309, 0.6071, 0.7818, 0.5962, 0.7818, 0.5962, 0.7309, 0.375, 0.75, 0.625, 0.75, 0.625, 0.8125, 0.375, 0.8125, 0.375, 0.625, 0.625, 0.625, 0.625, 0.6875, 0.375, 0.6875])
me_cube_027.materials.append(mat_stone2)
me_cube_027.use_remesh_fix_poles = True
me_cube_027.use_remesh_preserve_attributes = False
me_cube_027.update()
me_cube_028 = bpy.data.meshes.new('Cube.028')
me_cube_028.from_pydata([(-0.3434, -0.3434, -21.66), (-1.0, -1.0, 1.0), (-0.3434, 0.3434, -21.66), (-1.0, 1.0, 1.0), (0.3434, -0.3434, -21.66), (1.0, -1.0, 1.0), (0.3434, 0.3434, -21.66), (1.0, 1.0, 1.0), (-0.8952, -0.8952, -2.616), (-0.8952, 0.8952, -2.616), (0.8952, 0.8952, -2.616), (0.8952, -0.8952, -2.616), (-0.485, 0.485, -16.77), (0.485, 0.485, -16.77), (0.485, -0.485, -16.77), (-0.485, -0.485, -16.77)], [], [(8, 1, 3, 9), (9, 3, 7, 10), (10, 7, 5, 11), (11, 5, 1, 8), (2, 6, 4, 0), (7, 3, 1, 5), (14, 11, 8, 15), (13, 10, 11, 14), (12, 9, 10, 13), (15, 8, 9, 12), (0, 15, 12, 2), (2, 12, 13, 6), (6, 13, 14, 4), (4, 14, 15, 0)])
me_cube_028.polygons.foreach_set('material_index', [1, 1, 1, 1, 1, 0, 0, 0, 0, 0, 1, 1, 1, 1])
_uv = me_cube_028.uv_layers.new(name='UVMap')
_uv.uv.foreach_set('vector', [0.5072, 0.4857, 0.5099, 0.5779, 0.4589, 0.5779, 0.4616, 0.4857, 0.4562, 0.4857, 0.4589, 0.5779, 0.4079, 0.5779, 0.4106, 0.4857, 0.6092, 0.4857, 0.6119, 0.5779, 0.5609, 0.5779, 0.5635, 0.4857, 0.5582, 0.4857, 0.5609, 0.5779, 0.5099, 0.5779, 0.5126, 0.4857, 0.722, 0.947, 0.7395, 0.947, 0.7395, 0.9645, 0.722, 0.9645, 0.05099, 0.8558, 0.102, 0.8558, 0.102, 0.9068, 0.05099, 0.9068, 0.5477, 0.1246, 0.5582, 0.4857, 0.5126, 0.4857, 0.523, 0.1246, 0.5987, 0.1246, 0.6092, 0.4857, 0.5635, 0.4857, 0.574, 0.1246, 0.4458, 0.1246, 0.4562, 0.4857, 0.4106, 0.4857, 0.421, 0.1246, 0.4968, 0.1246, 0.5072, 0.4857, 0.4616, 0.4857, 0.472, 0.1246, 0.4931, 0.0, 0.4968, 0.1246, 0.472, 0.1246, 0.4756, 0.0, 0.4422, 0.0, 0.4458, 0.1246, 0.421, 0.1246, 0.4246, 0.0, 0.5951, 0.0, 0.5987, 0.1246, 0.574, 0.1246, 0.5776, 0.0, 0.5441, 0.0, 0.5477, 0.1246, 0.523, 0.1246, 0.5266, 0.0])
me_cube_028.materials.append(mat_stone)
me_cube_028.materials.append(mat_wood)
me_cube_028.use_remesh_fix_poles = True
me_cube_028.use_remesh_preserve_attributes = False
me_cube_028.update()
me_cube_029 = bpy.data.meshes.new('Cube.029')
me_cube_029.from_pydata([(-1.0, -1.0, -12.67), (-1.0, -1.0, 1.0), (-1.0, 1.0, -12.67), (-1.0, 1.0, 1.0), (1.0, -1.0, -12.67), (1.0, -1.0, 1.0), (1.0, 1.0, -12.67), (1.0, 1.0, 1.0), (-1.0, 0.02114, -13.82), (-1.0, -0.02114, -13.82), (1.0, 0.02114, -13.82), (1.0, -0.02114, -13.82)], [], [(0, 1, 3, 2), (2, 3, 7, 6), (6, 7, 5, 4), (4, 5, 1, 0), (4, 0, 9, 11), (7, 3, 1, 5), (8, 10, 11, 9), (2, 6, 10, 8), (0, 2, 8, 9), (6, 4, 11, 10)])
_uv = me_cube_029.uv_layers.new(name='UVMap')
_uv.uv.foreach_set('vector', [0.7138, 0.5984, 0.7138, 0.947, 0.6628, 0.947, 0.6628, 0.5984, 0.9178, 0.02914, 0.9178, 0.3777, 0.8668, 0.3777, 0.8668, 0.02914, 0.8158, 0.5984, 0.8158, 0.947, 0.7648, 0.947, 0.7648, 0.5984, 0.9178, 0.4068, 0.9178, 0.7554, 0.8668, 0.7554, 0.8668, 0.4068, 0.9178, 0.4068, 0.8668, 0.4068, 0.8668, 0.3777, 0.9178, 0.3777, 0.05099, 0.6009, 0.102, 0.6009, 0.102, 0.6519, 0.05099, 0.6519, 0.4052, 0.5916, 0.4052, 0.6426, 0.4041, 0.6426, 0.4041, 0.5916, 0.9178, 0.02914, 0.8668, 0.02914, 0.8668, 0.0, 0.9178, 0.0, 0.7138, 0.5984, 0.6628, 0.5984, 0.6878, 0.5693, 0.6889, 0.5693, 0.8158, 0.5984, 0.7648, 0.5984, 0.7898, 0.5693, 0.7909, 0.5693])
me_cube_029.materials.append(mat_red)
me_cube_029.use_remesh_fix_poles = True
me_cube_029.use_remesh_preserve_attributes = False
me_cube_029.update()
me_cube_030 = bpy.data.meshes.new('Cube.030')
me_cube_030.from_pydata([(-1.0, -1.0, -1.0), (-1.0, -1.0, 1.0), (-1.0, 1.0, -1.0), (-1.0, 1.0, 1.0), (1.0, -1.0, -1.0), (1.0, -1.0, 1.0), (1.0, 1.0, -1.0), (1.0, 1.0, 1.0)], [], [(0, 1, 3, 2), (2, 3, 7, 6), (6, 7, 5, 4), (4, 5, 1, 0), (2, 6, 4, 0), (7, 3, 1, 5)])
_uv = me_cube_030.uv_layers.new(name='UVMap')
_uv.uv.foreach_set('vector', [0.3412, 0.9174, 0.3412, 0.9684, 0.2903, 0.9684, 0.2903, 0.9174, 0.204, 0.8048, 0.204, 0.8558, 0.153, 0.8558, 0.153, 0.8048, 0.204, 0.7538, 0.204, 0.8048, 0.153, 0.8048, 0.153, 0.7538, 0.9688, 0.4079, 0.9688, 0.4589, 0.9178, 0.4589, 0.9178, 0.4079, 0.9178, 0.3059, 0.9688, 0.3059, 0.9688, 0.3569, 0.9178, 0.3569, 0.0, 0.8078, 0.05099, 0.8078, 0.05099, 0.8588, 0.0, 0.8588])
me_cube_030.materials.append(mat_wood)
me_cube_030.use_remesh_fix_poles = True
me_cube_030.use_remesh_preserve_attributes = False
me_cube_030.update()
me_cube_031 = bpy.data.meshes.new('Cube.031')
me_cube_031.from_pydata([(-1.0, -1.0, -1.0), (-1.0, -1.0, 1.0), (-1.0, 1.0, -1.0), (-1.0, 1.0, 1.0), (1.0, -1.0, -1.0), (1.0, -1.0, 1.0), (1.0, 1.0, -1.0), (1.0, 1.0, 1.0)], [], [(0, 1, 3, 2), (2, 3, 7, 6), (6, 7, 5, 4), (4, 5, 1, 0), (2, 6, 4, 0), (7, 3, 1, 5)])
_uv = me_cube_031.uv_layers.new(name='UVMap')
_uv.uv.foreach_set('vector', [0.3412, 0.8154, 0.3412, 0.8664, 0.2903, 0.8664, 0.2903, 0.8154, 0.153, 0.8558, 0.153, 0.9068, 0.102, 0.9068, 0.102, 0.8558, 0.204, 0.8558, 0.204, 0.9068, 0.153, 0.9068, 0.153, 0.8558, 0.9688, 0.153, 0.9688, 0.204, 0.9178, 0.204, 0.9178, 0.153, 0.9178, 0.4589, 0.9688, 0.4589, 0.9688, 0.5099, 0.9178, 0.5099, 0.0, 0.8588, 0.05099, 0.8588, 0.05099, 0.9097, 0.0, 0.9097])
me_cube_031.materials.append(mat_wood)
me_cube_031.use_remesh_fix_poles = True
me_cube_031.use_remesh_preserve_attributes = False
me_cube_031.update()

# ---- curves / text
cu_beziercurve_002 = bpy.data.curves.new('BezierCurve.002', 'CURVE')
cu_beziercurve_002.dimensions = '3D'
_sp = cu_beziercurve_002.splines.new('BEZIER'); _sp.bezier_points.add(2)
_sp.bezier_points.foreach_set('co', [-17.78, -30.69, -3.4, -11.27, -5.441, -3.4, 11.6, -1.271, -3.4])
_sp.bezier_points.foreach_set('handle_left', [-17.72, -31.4, -3.4, -11.77, -5.941, -3.4, -5.968, 0.3378, -3.4])
_sp.bezier_points.foreach_set('handle_right', [-19.73, -10.63, -3.4, -10.77, -4.941, -3.4, 12.59, -1.362, -3.4])
for _p, _l, _r in zip(_sp.bezier_points, ['ALIGNED', 'ALIGNED', 'ALIGNED'], ['ALIGNED', 'ALIGNED', 'ALIGNED']): _p.handle_left_type = _l; _p.handle_right_type = _r
_sp.order_u = 0
_sp.order_v = 0
cu_beziercurve_002.materials.append(mat_wood)
cu_beziercurve_002.use_path = True
cu_beziercurve_002.extrude = 0.2
cu_beziercurve_002.bevel_depth = 0.05
cu_beziercurve_002.fill_mode = 'FULL'
cu_beziercurve_003 = bpy.data.curves.new('BezierCurve.003', 'CURVE')
cu_beziercurve_003.dimensions = '3D'
_sp = cu_beziercurve_003.splines.new('BEZIER'); _sp.bezier_points.add(1)
_sp.bezier_points.foreach_set('co', [11.66, -6.458, -3.42, 11.6, -1.271, -3.4])
_sp.bezier_points.foreach_set('handle_left', [10.11, -3.465, -3.444, 11.92, -3.875, -3.382])
_sp.bezier_points.foreach_set('handle_right', [11.98, -7.086, -3.416, 11.47, -0.2787, -3.407])
for _p, _l, _r in zip(_sp.bezier_points, ['ALIGNED', 'ALIGNED'], ['ALIGNED', 'ALIGNED']): _p.handle_left_type = _l; _p.handle_right_type = _r
_sp.order_u = 0
_sp.order_v = 0
cu_beziercurve_003.materials.append(mat_wood)
cu_beziercurve_003.use_path = True
cu_beziercurve_003.extrude = 0.2
cu_beziercurve_003.bevel_depth = 0.05
cu_beziercurve_003.fill_mode = 'FULL'
cu_beziercurve_004 = bpy.data.curves.new('BezierCurve.004', 'CURVE')
cu_beziercurve_004.dimensions = '3D'
_sp = cu_beziercurve_004.splines.new('BEZIER'); _sp.bezier_points.add(1)
_sp.bezier_points.foreach_set('co', [11.66, -6.458, -3.42, 11.6, -1.271, -3.4])
_sp.bezier_points.foreach_set('handle_left', [10.11, -3.465, -3.444, 11.92, -3.875, -3.382])
_sp.bezier_points.foreach_set('handle_right', [11.98, -7.086, -3.416, 11.47, -0.2787, -3.407])
for _p, _l, _r in zip(_sp.bezier_points, ['ALIGNED', 'ALIGNED'], ['ALIGNED', 'ALIGNED']): _p.handle_left_type = _l; _p.handle_right_type = _r
_sp.order_u = 0
_sp.order_v = 0
cu_beziercurve_004.materials.append(mat_wood)
cu_beziercurve_004.use_path = True
cu_beziercurve_004.extrude = 0.2
cu_beziercurve_004.bevel_depth = 0.05
cu_beziercurve_004.fill_mode = 'FULL'

# ---- objects
ob_cube = bpy.data.objects.new('Cube', me_cube_001)
ob_cube_001 = bpy.data.objects.new('Cube.001', me_cube_002)
ob_cube_003 = bpy.data.objects.new('Cube.003', me_cube_004)
ob_cube_004 = bpy.data.objects.new('Cube.004', me_cube_005)
ob_cube_005 = bpy.data.objects.new('Cube.005', me_cube_006)
ob_cube_002 = bpy.data.objects.new('Cube.002', me_cube_015)
ob_cube_006 = bpy.data.objects.new('Cube.006', me_cube_016)
ob_cube_007 = bpy.data.objects.new('Cube.007', me_cube_018)
ob_cube_008 = bpy.data.objects.new('Cube.008', me_cube_019)
ob_beziercurve = bpy.data.objects.new('BezierCurve', cu_beziercurve_002)
ob_beziercurve_001 = bpy.data.objects.new('BezierCurve.001', cu_beziercurve_003)
ob_beziercurve_002 = bpy.data.objects.new('BezierCurve.002', cu_beziercurve_004)
ob_cube_009 = bpy.data.objects.new('Cube.009', me_cube_021)
ob_cube_010 = bpy.data.objects.new('Cube.010', me_cube_023)
ob_cube_011 = bpy.data.objects.new('Cube.011', me_cube_024)
ob_cube_012 = bpy.data.objects.new('Cube.012', me_cube_025)
ob_cube_013 = bpy.data.objects.new('Cube.013', me_cube_027)
ob_cube_014 = bpy.data.objects.new('Cube.014', me_cube_028)
ob_cube_015 = bpy.data.objects.new('Cube.015', me_cube_029)
ob_cube_016 = bpy.data.objects.new('Cube.016', me_cube_030)
ob_cube_017 = bpy.data.objects.new('Cube.017', me_cube_031)

# ---- transforms, parenting, visibility, modifiers, constraints
ob_cube.location = (0.0, 0.0, 0.0)
ob_cube.scale = (12.45, 12.45, 12.45)
_m = ob_cube.modifiers.new('Solidify', 'SOLIDIFY')
_m.thickness = 0.15
ob_cube_001.location = (12.43, 12.32, 0.0)
ob_cube_001.scale = (1.0, 1.0, 17.26)
ob_cube_003.location = (-12.47, -12.47, 0.0)
ob_cube_003.scale = (1.0, 1.0, 17.26)
ob_cube_004.location = (0.005199, -12.47, 0.0)
ob_cube_004.scale = (1.0, 1.0, 17.26)
ob_cube_005.location = (12.43, 0.04456, 0.0)
ob_cube_005.scale = (1.0, 1.0, 17.26)
ob_cube_002.location = (-3.001, 3.054, 2.349)
ob_cube_002.scale = (15.46, 15.46, 1.189)
ob_cube_006.location = (11.63, 17.64, 3.339)
ob_cube_006.scale = (0.3456, 0.3456, 0.3456)
ob_cube_007.location = (-17.77, -11.72, 3.339)
ob_cube_007.scale = (0.3456, 0.3456, 0.3456)
ob_cube_008.location = (-11.26, 13.48, 3.339)
ob_cube_008.rotation_euler = (0.0, -0.0, -0.8133)
ob_cube_008.scale = (0.3456, 0.3456, 0.3456)
ob_beziercurve.location = (0.0, 18.93, 9.307)
ob_beziercurve_001.location = (0.0, 18.93, 9.307)
ob_beziercurve_002.location = (-19.02, -0.1792, 2.479)
ob_beziercurve_002.rotation_euler = (-0.0, 3.142, 1.571)
ob_cube_009.location = (-11.33, 13.55, -7.752)
ob_cube_009.rotation_euler = (0.0, -0.0, 0.7139)
ob_cube_009.scale = (0.6109, 0.6109, 10.54)
ob_cube_010.location = (20.99, 5.94, -16.04)
ob_cube_010.scale = (6.698, 6.698, 1.376)
ob_cube_011.location = (-12.39, -5.204, 0.0)
ob_cube_011.scale = (0.2719, 0.7638, 0.7638)
ob_cube_012.location = (-3.001, 3.054, 10.95)
ob_cube_012.scale = (15.46, 15.46, 0.3166)
ob_cube_013.location = (-3.001, 3.054, -13.5)
ob_cube_013.scale = (15.46, 15.46, 1.189)
ob_cube_014.location = (-1.865, 1.828, 15.86)
ob_cube_014.rotation_euler = (0.0, -0.0, 0.7854)
ob_cube_014.scale = (-4.561, -4.561, -0.8529)
ob_cube_015.location = (-12.39, -2.582, 0.0)
ob_cube_015.scale = (0.2719, 0.7638, 0.7638)
ob_cube_016.location = (-6.394, -12.47, -1.055)
ob_cube_016.rotation_euler = (-0.0, 1.571, 0.0)
ob_cube_016.scale = (1.0, 1.0, 6.685)
ob_cube_017.location = (-6.394, -12.47, 7.808)
ob_cube_017.rotation_euler = (-0.0, 1.571, 0.0)
ob_cube_017.scale = (1.0, 1.0, 6.685)

# ---- collection membership
col_collection.objects.link(ob_cube)
col_collection.objects.link(ob_cube_001)
col_collection.objects.link(ob_cube_003)
col_collection.objects.link(ob_cube_004)
col_collection.objects.link(ob_cube_005)
col_collection.objects.link(ob_cube_002)
col_collection.objects.link(ob_cube_006)
col_collection.objects.link(ob_cube_007)
col_collection.objects.link(ob_cube_008)
col_collection.objects.link(ob_beziercurve)
col_collection.objects.link(ob_beziercurve_001)
col_collection.objects.link(ob_beziercurve_002)
col_collection.objects.link(ob_cube_009)
col_collection.objects.link(ob_cube_010)
col_collection.objects.link(ob_cube_011)
col_collection.objects.link(ob_cube_012)
col_collection.objects.link(ob_cube_013)
col_collection.objects.link(ob_cube_014)
col_collection.objects.link(ob_cube_015)
col_collection.objects.link(ob_cube_016)
col_collection.objects.link(ob_cube_017)

# ---- scene / render settings (as saved in the file)
scene.frame_start = 1; scene.frame_end = 250; scene.frame_set(15)
scene.render.engine = 'BLENDER_EEVEE_NEXT'
scene.cycles.use_denoising = False
scene.cycles.samples = 128
scene.cycles.sampling_pattern = 'TABULATED_SOBOL'
scene.cycles.use_adaptive_sampling = False
scene.cycles.use_light_tree = False
scene.view_settings.view_transform = 'Filmic'
bpy.context.view_layer.update()

# ---- added for rendering (the .blend has no active camera and no usable light): camera, sun
cam_auto = bpy.data.cameras.new('AutoCamera')
cam_auto.lens = 50.0
cam_auto.sensor_width = 36.0
cam_auto.clip_end = 1280.99
ob_auto_camera = bpy.data.objects.new('AutoCamera', cam_auto)
scene.collection.objects.link(ob_auto_camera)
ob_auto_camera.location = (76.968, -84.6897, 67.9217)
ob_auto_camera.rotation_euler = (1.09748, -7.21219e-08, 0.694738)
scene.camera = ob_auto_camera
light_auto_sun = bpy.data.lights.new('AutoSun', 'SUN')
light_auto_sun.energy = 3.0
light_auto_sun.angle = 0.0523599
ob_auto_sun = bpy.data.objects.new('AutoSun', light_auto_sun)
scene.collection.objects.link(ob_auto_sun)
ob_auto_sun.rotation_euler = (0.872665, 0.174533, 0.523599)
bpy.context.view_layer.update()
